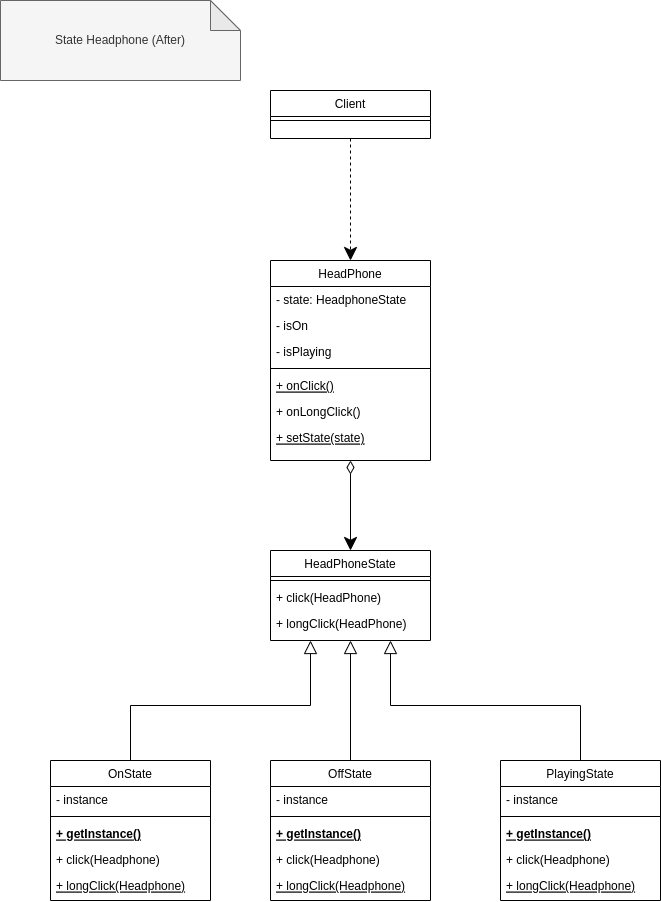

The diagram above was exported from draw.io. Its source (the exported page's mxGraphModel, read from the mxfile embedded in the PNG):
<mxGraphModel dx="1422" dy="706" grid="1" gridSize="10" guides="1" tooltips="1" connect="1" arrows="1" fold="1" page="1" pageScale="1" pageWidth="827" pageHeight="1169" math="0" shadow="0">
  <root>
    <mxCell id="0" />
    <mxCell id="1" parent="0" />
    <mxCell id="5iKLBFHCufScgaND0bfe-37" style="edgeStyle=orthogonalEdgeStyle;rounded=0;orthogonalLoop=1;jettySize=auto;html=1;exitX=0.5;exitY=1;exitDx=0;exitDy=0;entryX=0.5;entryY=0;entryDx=0;entryDy=0;endArrow=classic;endFill=1;startSize=11;endSize=11;startArrow=diamondThin;startFill=0;" edge="1" parent="1" source="Xla8hLO8rqBGVhSnKO5n-1" target="5iKLBFHCufScgaND0bfe-17">
      <mxGeometry relative="1" as="geometry" />
    </mxCell>
    <mxCell id="Xla8hLO8rqBGVhSnKO5n-1" value="HeadPhone" style="swimlane;fontStyle=0;align=center;verticalAlign=top;childLayout=stackLayout;horizontal=1;startSize=26;horizontalStack=0;resizeParent=1;resizeLast=0;collapsible=1;marginBottom=0;rounded=0;shadow=0;strokeWidth=1;" vertex="1" parent="1">
      <mxGeometry x="350" y="300" width="160" height="200" as="geometry">
        <mxRectangle x="130" y="380" width="160" height="26" as="alternateBounds" />
      </mxGeometry>
    </mxCell>
    <mxCell id="Xla8hLO8rqBGVhSnKO5n-2" value="- state: HeadphoneState" style="text;align=left;verticalAlign=top;spacingLeft=4;spacingRight=4;overflow=hidden;rotatable=0;points=[[0,0.5],[1,0.5]];portConstraint=eastwest;" vertex="1" parent="Xla8hLO8rqBGVhSnKO5n-1">
      <mxGeometry y="26" width="160" height="26" as="geometry" />
    </mxCell>
    <mxCell id="Xla8hLO8rqBGVhSnKO5n-3" value="- isOn" style="text;align=left;verticalAlign=top;spacingLeft=4;spacingRight=4;overflow=hidden;rotatable=0;points=[[0,0.5],[1,0.5]];portConstraint=eastwest;rounded=0;shadow=0;html=0;" vertex="1" parent="Xla8hLO8rqBGVhSnKO5n-1">
      <mxGeometry y="52" width="160" height="26" as="geometry" />
    </mxCell>
    <mxCell id="5iKLBFHCufScgaND0bfe-7" value="- isPlaying" style="text;align=left;verticalAlign=top;spacingLeft=4;spacingRight=4;overflow=hidden;rotatable=0;points=[[0,0.5],[1,0.5]];portConstraint=eastwest;rounded=0;shadow=0;html=0;" vertex="1" parent="Xla8hLO8rqBGVhSnKO5n-1">
      <mxGeometry y="78" width="160" height="26" as="geometry" />
    </mxCell>
    <mxCell id="Xla8hLO8rqBGVhSnKO5n-4" value="" style="line;html=1;strokeWidth=1;align=left;verticalAlign=middle;spacingTop=-1;spacingLeft=3;spacingRight=3;rotatable=0;labelPosition=right;points=[];portConstraint=eastwest;" vertex="1" parent="Xla8hLO8rqBGVhSnKO5n-1">
      <mxGeometry y="104" width="160" height="8" as="geometry" />
    </mxCell>
    <mxCell id="Xla8hLO8rqBGVhSnKO5n-5" value="+ onClick()" style="text;align=left;verticalAlign=top;spacingLeft=4;spacingRight=4;overflow=hidden;rotatable=0;points=[[0,0.5],[1,0.5]];portConstraint=eastwest;fontStyle=4" vertex="1" parent="Xla8hLO8rqBGVhSnKO5n-1">
      <mxGeometry y="112" width="160" height="26" as="geometry" />
    </mxCell>
    <mxCell id="Xla8hLO8rqBGVhSnKO5n-6" value="+ onLongClick()" style="text;align=left;verticalAlign=top;spacingLeft=4;spacingRight=4;overflow=hidden;rotatable=0;points=[[0,0.5],[1,0.5]];portConstraint=eastwest;" vertex="1" parent="Xla8hLO8rqBGVhSnKO5n-1">
      <mxGeometry y="138" width="160" height="26" as="geometry" />
    </mxCell>
    <mxCell id="5iKLBFHCufScgaND0bfe-8" value="+ setState(state)" style="text;align=left;verticalAlign=top;spacingLeft=4;spacingRight=4;overflow=hidden;rotatable=0;points=[[0,0.5],[1,0.5]];portConstraint=eastwest;fontStyle=4" vertex="1" parent="Xla8hLO8rqBGVhSnKO5n-1">
      <mxGeometry y="164" width="160" height="26" as="geometry" />
    </mxCell>
    <mxCell id="Xla8hLO8rqBGVhSnKO5n-7" value="State Headphone (After)" style="shape=note;whiteSpace=wrap;html=1;backgroundOutline=1;darkOpacity=0.05;fillColor=#f5f5f5;fontColor=#333333;strokeColor=#666666;" vertex="1" parent="1">
      <mxGeometry x="80" y="40" width="240" height="80" as="geometry" />
    </mxCell>
    <mxCell id="5iKLBFHCufScgaND0bfe-36" style="edgeStyle=orthogonalEdgeStyle;rounded=0;orthogonalLoop=1;jettySize=auto;html=1;exitX=0.5;exitY=1;exitDx=0;exitDy=0;entryX=0.5;entryY=0;entryDx=0;entryDy=0;endArrow=classic;endFill=1;startSize=11;endSize=11;dashed=1;" edge="1" parent="1" source="5iKLBFHCufScgaND0bfe-1" target="Xla8hLO8rqBGVhSnKO5n-1">
      <mxGeometry relative="1" as="geometry" />
    </mxCell>
    <mxCell id="5iKLBFHCufScgaND0bfe-1" value="Client" style="swimlane;fontStyle=0;align=center;verticalAlign=top;childLayout=stackLayout;horizontal=1;startSize=26;horizontalStack=0;resizeParent=1;resizeLast=0;collapsible=1;marginBottom=0;rounded=0;shadow=0;strokeWidth=1;" vertex="1" parent="1">
      <mxGeometry x="350" y="130" width="160" height="48" as="geometry">
        <mxRectangle x="130" y="380" width="160" height="26" as="alternateBounds" />
      </mxGeometry>
    </mxCell>
    <mxCell id="5iKLBFHCufScgaND0bfe-4" value="" style="line;html=1;strokeWidth=1;align=left;verticalAlign=middle;spacingTop=-1;spacingLeft=3;spacingRight=3;rotatable=0;labelPosition=right;points=[];portConstraint=eastwest;" vertex="1" parent="5iKLBFHCufScgaND0bfe-1">
      <mxGeometry y="26" width="160" height="8" as="geometry" />
    </mxCell>
    <mxCell id="5iKLBFHCufScgaND0bfe-33" style="edgeStyle=orthogonalEdgeStyle;rounded=0;orthogonalLoop=1;jettySize=auto;html=1;exitX=0.5;exitY=0;exitDx=0;exitDy=0;entryX=0.25;entryY=1;entryDx=0;entryDy=0;endArrow=block;endFill=0;startSize=11;endSize=11;" edge="1" parent="1" source="5iKLBFHCufScgaND0bfe-9" target="5iKLBFHCufScgaND0bfe-17">
      <mxGeometry relative="1" as="geometry" />
    </mxCell>
    <mxCell id="5iKLBFHCufScgaND0bfe-9" value="OnState" style="swimlane;fontStyle=0;align=center;verticalAlign=top;childLayout=stackLayout;horizontal=1;startSize=26;horizontalStack=0;resizeParent=1;resizeLast=0;collapsible=1;marginBottom=0;rounded=0;shadow=0;strokeWidth=1;" vertex="1" parent="1">
      <mxGeometry x="130" y="800" width="160" height="140" as="geometry">
        <mxRectangle x="130" y="380" width="160" height="26" as="alternateBounds" />
      </mxGeometry>
    </mxCell>
    <mxCell id="5iKLBFHCufScgaND0bfe-10" value="- instance" style="text;align=left;verticalAlign=top;spacingLeft=4;spacingRight=4;overflow=hidden;rotatable=0;points=[[0,0.5],[1,0.5]];portConstraint=eastwest;" vertex="1" parent="5iKLBFHCufScgaND0bfe-9">
      <mxGeometry y="26" width="160" height="26" as="geometry" />
    </mxCell>
    <mxCell id="5iKLBFHCufScgaND0bfe-13" value="" style="line;html=1;strokeWidth=1;align=left;verticalAlign=middle;spacingTop=-1;spacingLeft=3;spacingRight=3;rotatable=0;labelPosition=right;points=[];portConstraint=eastwest;" vertex="1" parent="5iKLBFHCufScgaND0bfe-9">
      <mxGeometry y="52" width="160" height="8" as="geometry" />
    </mxCell>
    <mxCell id="5iKLBFHCufScgaND0bfe-14" value="+ getInstance()" style="text;align=left;verticalAlign=top;spacingLeft=4;spacingRight=4;overflow=hidden;rotatable=0;points=[[0,0.5],[1,0.5]];portConstraint=eastwest;fontStyle=5" vertex="1" parent="5iKLBFHCufScgaND0bfe-9">
      <mxGeometry y="60" width="160" height="26" as="geometry" />
    </mxCell>
    <mxCell id="5iKLBFHCufScgaND0bfe-15" value="+ click(Headphone)" style="text;align=left;verticalAlign=top;spacingLeft=4;spacingRight=4;overflow=hidden;rotatable=0;points=[[0,0.5],[1,0.5]];portConstraint=eastwest;" vertex="1" parent="5iKLBFHCufScgaND0bfe-9">
      <mxGeometry y="86" width="160" height="26" as="geometry" />
    </mxCell>
    <mxCell id="5iKLBFHCufScgaND0bfe-16" value="+ longClick(Headphone)" style="text;align=left;verticalAlign=top;spacingLeft=4;spacingRight=4;overflow=hidden;rotatable=0;points=[[0,0.5],[1,0.5]];portConstraint=eastwest;fontStyle=4" vertex="1" parent="5iKLBFHCufScgaND0bfe-9">
      <mxGeometry y="112" width="160" height="26" as="geometry" />
    </mxCell>
    <mxCell id="5iKLBFHCufScgaND0bfe-17" value="HeadPhoneState" style="swimlane;fontStyle=0;align=center;verticalAlign=top;childLayout=stackLayout;horizontal=1;startSize=26;horizontalStack=0;resizeParent=1;resizeLast=0;collapsible=1;marginBottom=0;rounded=0;shadow=0;strokeWidth=1;" vertex="1" parent="1">
      <mxGeometry x="350" y="590" width="160" height="90" as="geometry">
        <mxRectangle x="130" y="380" width="160" height="26" as="alternateBounds" />
      </mxGeometry>
    </mxCell>
    <mxCell id="5iKLBFHCufScgaND0bfe-18" value="" style="line;html=1;strokeWidth=1;align=left;verticalAlign=middle;spacingTop=-1;spacingLeft=3;spacingRight=3;rotatable=0;labelPosition=right;points=[];portConstraint=eastwest;" vertex="1" parent="5iKLBFHCufScgaND0bfe-17">
      <mxGeometry y="26" width="160" height="8" as="geometry" />
    </mxCell>
    <mxCell id="5iKLBFHCufScgaND0bfe-19" value="+ click(HeadPhone)" style="text;align=left;verticalAlign=top;spacingLeft=4;spacingRight=4;overflow=hidden;rotatable=0;points=[[0,0.5],[1,0.5]];portConstraint=eastwest;" vertex="1" parent="5iKLBFHCufScgaND0bfe-17">
      <mxGeometry y="34" width="160" height="26" as="geometry" />
    </mxCell>
    <mxCell id="5iKLBFHCufScgaND0bfe-20" value="+ longClick(HeadPhone)" style="text;align=left;verticalAlign=top;spacingLeft=4;spacingRight=4;overflow=hidden;rotatable=0;points=[[0,0.5],[1,0.5]];portConstraint=eastwest;" vertex="1" parent="5iKLBFHCufScgaND0bfe-17">
      <mxGeometry y="60" width="160" height="26" as="geometry" />
    </mxCell>
    <mxCell id="5iKLBFHCufScgaND0bfe-34" style="edgeStyle=orthogonalEdgeStyle;rounded=0;orthogonalLoop=1;jettySize=auto;html=1;exitX=0.5;exitY=0;exitDx=0;exitDy=0;entryX=0.5;entryY=1;entryDx=0;entryDy=0;endArrow=block;endFill=0;startSize=11;endSize=11;" edge="1" parent="1" source="5iKLBFHCufScgaND0bfe-21" target="5iKLBFHCufScgaND0bfe-17">
      <mxGeometry relative="1" as="geometry" />
    </mxCell>
    <mxCell id="5iKLBFHCufScgaND0bfe-21" value="OffState" style="swimlane;fontStyle=0;align=center;verticalAlign=top;childLayout=stackLayout;horizontal=1;startSize=26;horizontalStack=0;resizeParent=1;resizeLast=0;collapsible=1;marginBottom=0;rounded=0;shadow=0;strokeWidth=1;" vertex="1" parent="1">
      <mxGeometry x="350" y="800" width="160" height="140" as="geometry">
        <mxRectangle x="130" y="380" width="160" height="26" as="alternateBounds" />
      </mxGeometry>
    </mxCell>
    <mxCell id="5iKLBFHCufScgaND0bfe-22" value="- instance" style="text;align=left;verticalAlign=top;spacingLeft=4;spacingRight=4;overflow=hidden;rotatable=0;points=[[0,0.5],[1,0.5]];portConstraint=eastwest;" vertex="1" parent="5iKLBFHCufScgaND0bfe-21">
      <mxGeometry y="26" width="160" height="26" as="geometry" />
    </mxCell>
    <mxCell id="5iKLBFHCufScgaND0bfe-23" value="" style="line;html=1;strokeWidth=1;align=left;verticalAlign=middle;spacingTop=-1;spacingLeft=3;spacingRight=3;rotatable=0;labelPosition=right;points=[];portConstraint=eastwest;" vertex="1" parent="5iKLBFHCufScgaND0bfe-21">
      <mxGeometry y="52" width="160" height="8" as="geometry" />
    </mxCell>
    <mxCell id="5iKLBFHCufScgaND0bfe-24" value="+ getInstance()" style="text;align=left;verticalAlign=top;spacingLeft=4;spacingRight=4;overflow=hidden;rotatable=0;points=[[0,0.5],[1,0.5]];portConstraint=eastwest;fontStyle=5" vertex="1" parent="5iKLBFHCufScgaND0bfe-21">
      <mxGeometry y="60" width="160" height="26" as="geometry" />
    </mxCell>
    <mxCell id="5iKLBFHCufScgaND0bfe-25" value="+ click(Headphone)" style="text;align=left;verticalAlign=top;spacingLeft=4;spacingRight=4;overflow=hidden;rotatable=0;points=[[0,0.5],[1,0.5]];portConstraint=eastwest;" vertex="1" parent="5iKLBFHCufScgaND0bfe-21">
      <mxGeometry y="86" width="160" height="26" as="geometry" />
    </mxCell>
    <mxCell id="5iKLBFHCufScgaND0bfe-26" value="+ longClick(Headphone)" style="text;align=left;verticalAlign=top;spacingLeft=4;spacingRight=4;overflow=hidden;rotatable=0;points=[[0,0.5],[1,0.5]];portConstraint=eastwest;fontStyle=4" vertex="1" parent="5iKLBFHCufScgaND0bfe-21">
      <mxGeometry y="112" width="160" height="26" as="geometry" />
    </mxCell>
    <mxCell id="5iKLBFHCufScgaND0bfe-35" style="edgeStyle=orthogonalEdgeStyle;rounded=0;orthogonalLoop=1;jettySize=auto;html=1;exitX=0.5;exitY=0;exitDx=0;exitDy=0;entryX=0.75;entryY=1;entryDx=0;entryDy=0;endArrow=block;endFill=0;startSize=11;endSize=11;" edge="1" parent="1" source="5iKLBFHCufScgaND0bfe-27" target="5iKLBFHCufScgaND0bfe-17">
      <mxGeometry relative="1" as="geometry" />
    </mxCell>
    <mxCell id="5iKLBFHCufScgaND0bfe-27" value="PlayingState" style="swimlane;fontStyle=0;align=center;verticalAlign=top;childLayout=stackLayout;horizontal=1;startSize=26;horizontalStack=0;resizeParent=1;resizeLast=0;collapsible=1;marginBottom=0;rounded=0;shadow=0;strokeWidth=1;" vertex="1" parent="1">
      <mxGeometry x="580" y="800" width="160" height="140" as="geometry">
        <mxRectangle x="130" y="380" width="160" height="26" as="alternateBounds" />
      </mxGeometry>
    </mxCell>
    <mxCell id="5iKLBFHCufScgaND0bfe-28" value="- instance" style="text;align=left;verticalAlign=top;spacingLeft=4;spacingRight=4;overflow=hidden;rotatable=0;points=[[0,0.5],[1,0.5]];portConstraint=eastwest;" vertex="1" parent="5iKLBFHCufScgaND0bfe-27">
      <mxGeometry y="26" width="160" height="26" as="geometry" />
    </mxCell>
    <mxCell id="5iKLBFHCufScgaND0bfe-29" value="" style="line;html=1;strokeWidth=1;align=left;verticalAlign=middle;spacingTop=-1;spacingLeft=3;spacingRight=3;rotatable=0;labelPosition=right;points=[];portConstraint=eastwest;" vertex="1" parent="5iKLBFHCufScgaND0bfe-27">
      <mxGeometry y="52" width="160" height="8" as="geometry" />
    </mxCell>
    <mxCell id="5iKLBFHCufScgaND0bfe-30" value="+ getInstance()" style="text;align=left;verticalAlign=top;spacingLeft=4;spacingRight=4;overflow=hidden;rotatable=0;points=[[0,0.5],[1,0.5]];portConstraint=eastwest;fontStyle=5" vertex="1" parent="5iKLBFHCufScgaND0bfe-27">
      <mxGeometry y="60" width="160" height="26" as="geometry" />
    </mxCell>
    <mxCell id="5iKLBFHCufScgaND0bfe-31" value="+ click(Headphone)" style="text;align=left;verticalAlign=top;spacingLeft=4;spacingRight=4;overflow=hidden;rotatable=0;points=[[0,0.5],[1,0.5]];portConstraint=eastwest;" vertex="1" parent="5iKLBFHCufScgaND0bfe-27">
      <mxGeometry y="86" width="160" height="26" as="geometry" />
    </mxCell>
    <mxCell id="5iKLBFHCufScgaND0bfe-32" value="+ longClick(Headphone)" style="text;align=left;verticalAlign=top;spacingLeft=4;spacingRight=4;overflow=hidden;rotatable=0;points=[[0,0.5],[1,0.5]];portConstraint=eastwest;fontStyle=4" vertex="1" parent="5iKLBFHCufScgaND0bfe-27">
      <mxGeometry y="112" width="160" height="26" as="geometry" />
    </mxCell>
  </root>
</mxGraphModel>